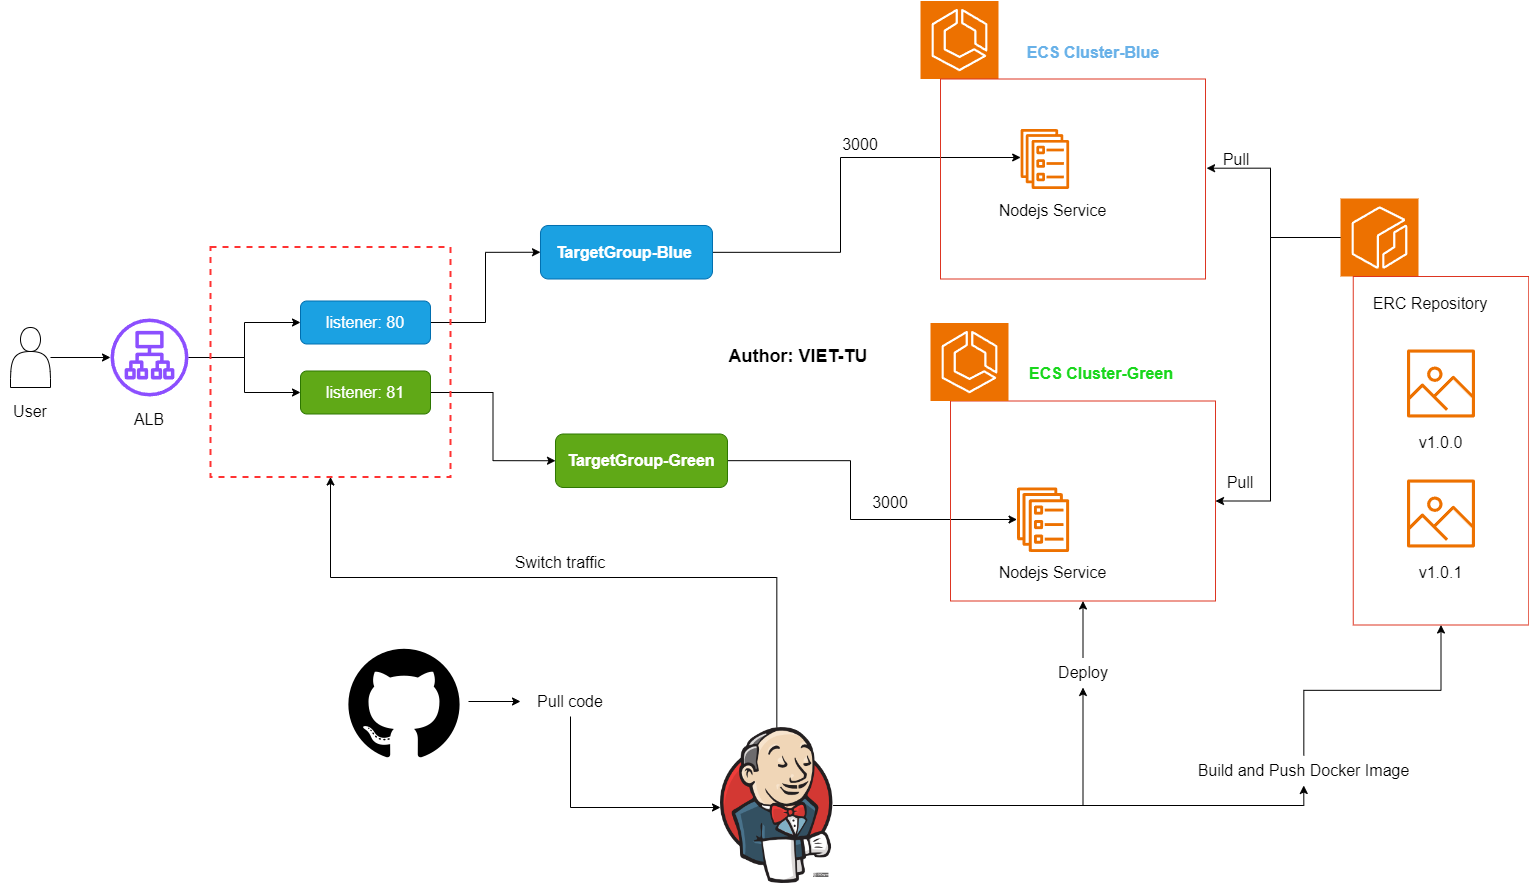

The diagram above was exported from draw.io. Its source (the exported page's mxGraphModel, read from the mxfile embedded in the PNG):
<mxGraphModel dx="1750" dy="2257" grid="1" gridSize="10" guides="1" tooltips="1" connect="1" arrows="1" fold="1" page="1" pageScale="1" pageWidth="827" pageHeight="1169" math="0" shadow="0">
  <root>
    <mxCell id="0" />
    <mxCell id="1" parent="0" />
    <mxCell id="e11l9vPlqQVo20OoNqqi-12" style="edgeStyle=orthogonalEdgeStyle;rounded=0;orthogonalLoop=1;jettySize=auto;html=1;" edge="1" parent="1" source="e11l9vPlqQVo20OoNqqi-1" target="e11l9vPlqQVo20OoNqqi-3">
      <mxGeometry relative="1" as="geometry" />
    </mxCell>
    <mxCell id="e11l9vPlqQVo20OoNqqi-1" value="" style="shape=actor;whiteSpace=wrap;html=1;" vertex="1" parent="1">
      <mxGeometry x="50" y="-630" width="40" height="60" as="geometry" />
    </mxCell>
    <mxCell id="e11l9vPlqQVo20OoNqqi-25" style="edgeStyle=orthogonalEdgeStyle;rounded=0;orthogonalLoop=1;jettySize=auto;html=1;entryX=0;entryY=0.5;entryDx=0;entryDy=0;" edge="1" parent="1" source="e11l9vPlqQVo20OoNqqi-3" target="e11l9vPlqQVo20OoNqqi-13">
      <mxGeometry relative="1" as="geometry" />
    </mxCell>
    <mxCell id="e11l9vPlqQVo20OoNqqi-26" style="edgeStyle=orthogonalEdgeStyle;rounded=0;orthogonalLoop=1;jettySize=auto;html=1;" edge="1" parent="1" source="e11l9vPlqQVo20OoNqqi-3" target="e11l9vPlqQVo20OoNqqi-14">
      <mxGeometry relative="1" as="geometry" />
    </mxCell>
    <mxCell id="e11l9vPlqQVo20OoNqqi-3" value="" style="sketch=0;outlineConnect=0;fontColor=#232F3E;gradientColor=none;fillColor=#8C4FFF;strokeColor=none;dashed=0;verticalLabelPosition=bottom;verticalAlign=top;align=center;html=1;fontSize=12;fontStyle=0;aspect=fixed;pointerEvents=1;shape=mxgraph.aws4.application_load_balancer;" vertex="1" parent="1">
      <mxGeometry x="150" y="-639" width="78" height="78" as="geometry" />
    </mxCell>
    <mxCell id="e11l9vPlqQVo20OoNqqi-59" style="edgeStyle=orthogonalEdgeStyle;rounded=0;orthogonalLoop=1;jettySize=auto;html=1;entryX=1;entryY=0.5;entryDx=0;entryDy=0;" edge="1" parent="1" source="e11l9vPlqQVo20OoNqqi-4" target="e11l9vPlqQVo20OoNqqi-47">
      <mxGeometry relative="1" as="geometry">
        <Array as="points">
          <mxPoint x="1310" y="-720" />
          <mxPoint x="1310" y="-457" />
        </Array>
      </mxGeometry>
    </mxCell>
    <mxCell id="e11l9vPlqQVo20OoNqqi-4" value="" style="sketch=0;points=[[0,0,0],[0.25,0,0],[0.5,0,0],[0.75,0,0],[1,0,0],[0,1,0],[0.25,1,0],[0.5,1,0],[0.75,1,0],[1,1,0],[0,0.25,0],[0,0.5,0],[0,0.75,0],[1,0.25,0],[1,0.5,0],[1,0.75,0]];outlineConnect=0;fontColor=#232F3E;fillColor=#ED7100;strokeColor=#ffffff;dashed=0;verticalLabelPosition=bottom;verticalAlign=top;align=center;html=1;fontSize=12;fontStyle=0;aspect=fixed;shape=mxgraph.aws4.resourceIcon;resIcon=mxgraph.aws4.ecr;" vertex="1" parent="1">
      <mxGeometry x="1380" y="-759" width="78" height="78" as="geometry" />
    </mxCell>
    <mxCell id="e11l9vPlqQVo20OoNqqi-5" value="" style="sketch=0;points=[[0,0,0],[0.25,0,0],[0.5,0,0],[0.75,0,0],[1,0,0],[0,1,0],[0.25,1,0],[0.5,1,0],[0.75,1,0],[1,1,0],[0,0.25,0],[0,0.5,0],[0,0.75,0],[1,0.25,0],[1,0.5,0],[1,0.75,0]];outlineConnect=0;fontColor=#232F3E;fillColor=#ED7100;strokeColor=#ffffff;dashed=0;verticalLabelPosition=bottom;verticalAlign=top;align=center;html=1;fontSize=12;fontStyle=0;aspect=fixed;shape=mxgraph.aws4.resourceIcon;resIcon=mxgraph.aws4.ecs;" vertex="1" parent="1">
      <mxGeometry x="960" y="-956.5" width="78" height="78" as="geometry" />
    </mxCell>
    <mxCell id="e11l9vPlqQVo20OoNqqi-7" value="" style="sketch=0;outlineConnect=0;fontColor=#232F3E;gradientColor=none;fillColor=#ED7100;strokeColor=none;dashed=0;verticalLabelPosition=bottom;verticalAlign=top;align=center;html=1;fontSize=12;fontStyle=0;aspect=fixed;pointerEvents=1;shape=mxgraph.aws4.ecs_service;" vertex="1" parent="1">
      <mxGeometry x="1060" y="-828.5" width="48.75" height="60" as="geometry" />
    </mxCell>
    <mxCell id="e11l9vPlqQVo20OoNqqi-10" value="" style="sketch=0;outlineConnect=0;fontColor=#232F3E;gradientColor=none;fillColor=#ED7100;strokeColor=none;dashed=0;verticalLabelPosition=bottom;verticalAlign=top;align=center;html=1;fontSize=12;fontStyle=1;aspect=fixed;pointerEvents=1;shape=mxgraph.aws4.container_registry_image;" vertex="1" parent="1">
      <mxGeometry x="1446.5" y="-608" width="68" height="68" as="geometry" />
    </mxCell>
    <mxCell id="e11l9vPlqQVo20OoNqqi-23" style="edgeStyle=orthogonalEdgeStyle;rounded=0;orthogonalLoop=1;jettySize=auto;html=1;entryX=0;entryY=0.5;entryDx=0;entryDy=0;" edge="1" parent="1" source="e11l9vPlqQVo20OoNqqi-13" target="e11l9vPlqQVo20OoNqqi-21">
      <mxGeometry relative="1" as="geometry" />
    </mxCell>
    <mxCell id="e11l9vPlqQVo20OoNqqi-13" value="listener: 80" style="rounded=1;whiteSpace=wrap;html=1;fontSize=16;fillColor=#1ba1e2;fontColor=#ffffff;strokeColor=#006EAF;" vertex="1" parent="1">
      <mxGeometry x="340" y="-656.5" width="130" height="43" as="geometry" />
    </mxCell>
    <mxCell id="e11l9vPlqQVo20OoNqqi-24" style="edgeStyle=orthogonalEdgeStyle;rounded=0;orthogonalLoop=1;jettySize=auto;html=1;entryX=0;entryY=0.5;entryDx=0;entryDy=0;" edge="1" parent="1" source="e11l9vPlqQVo20OoNqqi-14" target="e11l9vPlqQVo20OoNqqi-22">
      <mxGeometry relative="1" as="geometry" />
    </mxCell>
    <mxCell id="e11l9vPlqQVo20OoNqqi-14" value="listener: 81" style="rounded=1;whiteSpace=wrap;html=1;fontSize=16;fillColor=#60a917;fontColor=#ffffff;strokeColor=#2D7600;" vertex="1" parent="1">
      <mxGeometry x="340" y="-586.5" width="130" height="43" as="geometry" />
    </mxCell>
    <mxCell id="e11l9vPlqQVo20OoNqqi-15" value="" style="html=1;fontColor=#FF3333;fontStyle=1;align=left;verticalAlign=top;spacing=0;labelBorderColor=none;fillColor=none;dashed=1;strokeWidth=2;strokeColor=#FF3333;spacingLeft=4;spacingTop=-3;" vertex="1" parent="1">
      <mxGeometry x="250" y="-710.5" width="240" height="230" as="geometry" />
    </mxCell>
    <mxCell id="e11l9vPlqQVo20OoNqqi-44" style="edgeStyle=orthogonalEdgeStyle;rounded=0;orthogonalLoop=1;jettySize=auto;html=1;" edge="1" parent="1" source="e11l9vPlqQVo20OoNqqi-21" target="e11l9vPlqQVo20OoNqqi-7">
      <mxGeometry relative="1" as="geometry">
        <Array as="points">
          <mxPoint x="880" y="-705" />
          <mxPoint x="880" y="-800" />
        </Array>
      </mxGeometry>
    </mxCell>
    <mxCell id="e11l9vPlqQVo20OoNqqi-21" value="&lt;b style=&quot;font-size: 16px;&quot;&gt;TargetGroup-Blue&amp;nbsp;&lt;/b&gt;" style="rounded=1;whiteSpace=wrap;html=1;fontSize=16;fillColor=#1ba1e2;fontColor=#ffffff;strokeColor=#006EAF;" vertex="1" parent="1">
      <mxGeometry x="580" y="-732" width="172" height="53.5" as="geometry" />
    </mxCell>
    <mxCell id="e11l9vPlqQVo20OoNqqi-51" style="edgeStyle=orthogonalEdgeStyle;rounded=0;orthogonalLoop=1;jettySize=auto;html=1;" edge="1" parent="1" source="e11l9vPlqQVo20OoNqqi-22" target="e11l9vPlqQVo20OoNqqi-46">
      <mxGeometry relative="1" as="geometry">
        <Array as="points">
          <mxPoint x="890" y="-497" />
          <mxPoint x="890" y="-438" />
        </Array>
      </mxGeometry>
    </mxCell>
    <mxCell id="e11l9vPlqQVo20OoNqqi-22" value="&lt;b style=&quot;font-size: 16px;&quot;&gt;TargetGroup-Green&lt;/b&gt;" style="rounded=1;whiteSpace=wrap;html=1;fontSize=16;fillColor=#60a917;fontColor=#ffffff;strokeColor=#2D7600;" vertex="1" parent="1">
      <mxGeometry x="595" y="-523.5" width="172" height="53.5" as="geometry" />
    </mxCell>
    <mxCell id="e11l9vPlqQVo20OoNqqi-28" value="&lt;font style=&quot;font-size: 16px;&quot;&gt;3000&lt;/font&gt;" style="text;html=1;align=center;verticalAlign=middle;whiteSpace=wrap;rounded=0;" vertex="1" parent="1">
      <mxGeometry x="870" y="-828.5" width="60" height="30" as="geometry" />
    </mxCell>
    <mxCell id="e11l9vPlqQVo20OoNqqi-29" value="&lt;font style=&quot;font-size: 16px;&quot;&gt;3000&lt;/font&gt;" style="text;html=1;align=center;verticalAlign=middle;whiteSpace=wrap;rounded=0;" vertex="1" parent="1">
      <mxGeometry x="900" y="-470" width="60" height="30" as="geometry" />
    </mxCell>
    <mxCell id="e11l9vPlqQVo20OoNqqi-37" value="" style="fillColor=none;strokeColor=#DD3522;verticalAlign=top;fontStyle=0;fontColor=#DD3522;whiteSpace=wrap;html=1;strokeWidth=1;" vertex="1" parent="1">
      <mxGeometry x="980" y="-878.5" width="265" height="200" as="geometry" />
    </mxCell>
    <mxCell id="e11l9vPlqQVo20OoNqqi-39" value="&lt;span style=&quot;font-size: 16px;&quot;&gt;Nodejs Service&lt;/span&gt;" style="text;html=1;align=center;verticalAlign=middle;whiteSpace=wrap;rounded=0;" vertex="1" parent="1">
      <mxGeometry x="1022" y="-762" width="141" height="30" as="geometry" />
    </mxCell>
    <mxCell id="e11l9vPlqQVo20OoNqqi-46" value="" style="sketch=0;outlineConnect=0;fontColor=#232F3E;gradientColor=none;fillColor=#ED7100;strokeColor=none;dashed=0;verticalLabelPosition=bottom;verticalAlign=top;align=center;html=1;fontSize=12;fontStyle=0;aspect=fixed;pointerEvents=1;shape=mxgraph.aws4.ecs_service;" vertex="1" parent="1">
      <mxGeometry x="1056.34" y="-470" width="52.41" height="64.5" as="geometry" />
    </mxCell>
    <mxCell id="e11l9vPlqQVo20OoNqqi-47" value="" style="fillColor=none;strokeColor=#DD3522;verticalAlign=top;fontStyle=0;fontColor=#DD3522;whiteSpace=wrap;html=1;strokeWidth=1;" vertex="1" parent="1">
      <mxGeometry x="990" y="-556.5" width="265" height="200" as="geometry" />
    </mxCell>
    <mxCell id="e11l9vPlqQVo20OoNqqi-48" value="&lt;span style=&quot;font-size: 16px;&quot;&gt;Nodejs Service&lt;/span&gt;" style="text;html=1;align=center;verticalAlign=middle;whiteSpace=wrap;rounded=0;" vertex="1" parent="1">
      <mxGeometry x="1022" y="-400" width="141" height="30" as="geometry" />
    </mxCell>
    <mxCell id="e11l9vPlqQVo20OoNqqi-53" value="" style="fillColor=none;strokeColor=#DD3522;verticalAlign=top;fontStyle=0;fontColor=#DD3522;whiteSpace=wrap;html=1;strokeWidth=1;" vertex="1" parent="1">
      <mxGeometry x="1392.75" y="-681" width="175.5" height="348.5" as="geometry" />
    </mxCell>
    <mxCell id="e11l9vPlqQVo20OoNqqi-54" value="" style="sketch=0;points=[[0,0,0],[0.25,0,0],[0.5,0,0],[0.75,0,0],[1,0,0],[0,1,0],[0.25,1,0],[0.5,1,0],[0.75,1,0],[1,1,0],[0,0.25,0],[0,0.5,0],[0,0.75,0],[1,0.25,0],[1,0.5,0],[1,0.75,0]];outlineConnect=0;fontColor=#232F3E;fillColor=#ED7100;strokeColor=#ffffff;dashed=0;verticalLabelPosition=bottom;verticalAlign=top;align=center;html=1;fontSize=12;fontStyle=0;aspect=fixed;shape=mxgraph.aws4.resourceIcon;resIcon=mxgraph.aws4.ecs;" vertex="1" parent="1">
      <mxGeometry x="970" y="-634.5" width="78" height="78" as="geometry" />
    </mxCell>
    <mxCell id="e11l9vPlqQVo20OoNqqi-58" style="edgeStyle=orthogonalEdgeStyle;rounded=0;orthogonalLoop=1;jettySize=auto;html=1;entryX=1.004;entryY=0.446;entryDx=0;entryDy=0;entryPerimeter=0;" edge="1" parent="1" source="e11l9vPlqQVo20OoNqqi-4" target="e11l9vPlqQVo20OoNqqi-37">
      <mxGeometry relative="1" as="geometry">
        <Array as="points">
          <mxPoint x="1310" y="-720" />
          <mxPoint x="1310" y="-789" />
        </Array>
      </mxGeometry>
    </mxCell>
    <mxCell id="e11l9vPlqQVo20OoNqqi-60" value="&lt;span style=&quot;font-size: 16px;&quot;&gt;v1.0.0&lt;/span&gt;" style="text;html=1;align=center;verticalAlign=middle;whiteSpace=wrap;rounded=0;" vertex="1" parent="1">
      <mxGeometry x="1410" y="-530" width="141" height="30" as="geometry" />
    </mxCell>
    <mxCell id="e11l9vPlqQVo20OoNqqi-61" value="" style="sketch=0;outlineConnect=0;fontColor=#232F3E;gradientColor=none;fillColor=#ED7100;strokeColor=none;dashed=0;verticalLabelPosition=bottom;verticalAlign=top;align=center;html=1;fontSize=12;fontStyle=1;aspect=fixed;pointerEvents=1;shape=mxgraph.aws4.container_registry_image;" vertex="1" parent="1">
      <mxGeometry x="1446.5" y="-478" width="68" height="68" as="geometry" />
    </mxCell>
    <mxCell id="e11l9vPlqQVo20OoNqqi-62" value="&lt;span style=&quot;font-size: 16px;&quot;&gt;v1.0.1&lt;/span&gt;" style="text;html=1;align=center;verticalAlign=middle;whiteSpace=wrap;rounded=0;" vertex="1" parent="1">
      <mxGeometry x="1410" y="-400" width="141" height="30" as="geometry" />
    </mxCell>
    <mxCell id="e11l9vPlqQVo20OoNqqi-65" value="&lt;span style=&quot;font-size: 16px;&quot;&gt;&lt;b&gt;ECS Cluster-Blue&lt;/b&gt;&lt;/span&gt;" style="text;html=1;align=center;verticalAlign=middle;whiteSpace=wrap;rounded=0;fontColor=#68b1e8;" vertex="1" parent="1">
      <mxGeometry x="1048" y="-920" width="170" height="30" as="geometry" />
    </mxCell>
    <mxCell id="e11l9vPlqQVo20OoNqqi-66" value="&lt;span style=&quot;font-size: 16px;&quot;&gt;&lt;b&gt;ECS Cluster-Green&lt;/b&gt;&lt;/span&gt;" style="text;html=1;align=center;verticalAlign=middle;whiteSpace=wrap;rounded=0;fontColor=#19d71c;" vertex="1" parent="1">
      <mxGeometry x="1056.34" y="-599" width="170" height="30" as="geometry" />
    </mxCell>
    <mxCell id="e11l9vPlqQVo20OoNqqi-71" style="edgeStyle=orthogonalEdgeStyle;rounded=0;orthogonalLoop=1;jettySize=auto;html=1;" edge="1" parent="1" source="e11l9vPlqQVo20OoNqqi-79" target="e11l9vPlqQVo20OoNqqi-70">
      <mxGeometry relative="1" as="geometry">
        <Array as="points">
          <mxPoint x="610" y="-150" />
        </Array>
      </mxGeometry>
    </mxCell>
    <mxCell id="e11l9vPlqQVo20OoNqqi-67" value="" style="shape=image;html=1;verticalAlign=top;verticalLabelPosition=bottom;labelBackgroundColor=#ffffff;imageAspect=0;aspect=fixed;image=https://cdn1.iconfinder.com/data/icons/picons-social/57/github_rounded-128.png" vertex="1" parent="1">
      <mxGeometry x="380" y="-320" width="128" height="128" as="geometry" />
    </mxCell>
    <mxCell id="e11l9vPlqQVo20OoNqqi-72" style="edgeStyle=orthogonalEdgeStyle;rounded=0;orthogonalLoop=1;jettySize=auto;html=1;entryX=0.5;entryY=1;entryDx=0;entryDy=0;" edge="1" parent="1" source="e11l9vPlqQVo20OoNqqi-92" target="e11l9vPlqQVo20OoNqqi-53">
      <mxGeometry relative="1" as="geometry" />
    </mxCell>
    <mxCell id="e11l9vPlqQVo20OoNqqi-73" style="edgeStyle=orthogonalEdgeStyle;rounded=0;orthogonalLoop=1;jettySize=auto;html=1;entryX=0.5;entryY=1;entryDx=0;entryDy=0;" edge="1" parent="1" source="e11l9vPlqQVo20OoNqqi-80" target="e11l9vPlqQVo20OoNqqi-47">
      <mxGeometry relative="1" as="geometry" />
    </mxCell>
    <mxCell id="e11l9vPlqQVo20OoNqqi-74" style="edgeStyle=orthogonalEdgeStyle;rounded=0;orthogonalLoop=1;jettySize=auto;html=1;entryX=0.5;entryY=1;entryDx=0;entryDy=0;" edge="1" parent="1" source="e11l9vPlqQVo20OoNqqi-70" target="e11l9vPlqQVo20OoNqqi-15">
      <mxGeometry relative="1" as="geometry">
        <Array as="points">
          <mxPoint x="816" y="-380" />
          <mxPoint x="370" y="-380" />
        </Array>
      </mxGeometry>
    </mxCell>
    <mxCell id="e11l9vPlqQVo20OoNqqi-70" value="" style="shape=image;verticalLabelPosition=bottom;labelBackgroundColor=default;verticalAlign=top;aspect=fixed;imageAspect=0;image=https://assets.bitdegree.org/online-learning-platforms/storage/media/2018/11/jenkins-interview-questions-logo.png;" vertex="1" parent="1">
      <mxGeometry x="760" y="-230" width="112.73" height="156" as="geometry" />
    </mxCell>
    <mxCell id="e11l9vPlqQVo20OoNqqi-75" value="&lt;font style=&quot;font-size: 16px;&quot;&gt;User&lt;/font&gt;" style="text;html=1;align=center;verticalAlign=middle;whiteSpace=wrap;rounded=0;" vertex="1" parent="1">
      <mxGeometry x="40" y="-561" width="60" height="30" as="geometry" />
    </mxCell>
    <mxCell id="e11l9vPlqQVo20OoNqqi-76" value="&lt;span style=&quot;font-size: 16px;&quot;&gt;ALB&lt;/span&gt;" style="text;html=1;align=center;verticalAlign=middle;whiteSpace=wrap;rounded=0;" vertex="1" parent="1">
      <mxGeometry x="159" y="-553.5" width="60" height="30" as="geometry" />
    </mxCell>
    <mxCell id="e11l9vPlqQVo20OoNqqi-78" value="&lt;span style=&quot;font-size: 16px;&quot;&gt;Switch traffic&lt;/span&gt;" style="text;html=1;align=center;verticalAlign=middle;whiteSpace=wrap;rounded=0;" vertex="1" parent="1">
      <mxGeometry x="550" y="-410" width="100" height="30" as="geometry" />
    </mxCell>
    <mxCell id="e11l9vPlqQVo20OoNqqi-81" value="" style="edgeStyle=orthogonalEdgeStyle;rounded=0;orthogonalLoop=1;jettySize=auto;html=1;entryX=0.5;entryY=1;entryDx=0;entryDy=0;" edge="1" parent="1" source="e11l9vPlqQVo20OoNqqi-70" target="e11l9vPlqQVo20OoNqqi-80">
      <mxGeometry relative="1" as="geometry">
        <mxPoint x="923" y="-187" as="sourcePoint" />
        <mxPoint x="1123" y="-356" as="targetPoint" />
      </mxGeometry>
    </mxCell>
    <mxCell id="e11l9vPlqQVo20OoNqqi-80" value="&lt;span style=&quot;font-size: 16px;&quot;&gt;Deploy&lt;/span&gt;" style="text;html=1;align=center;verticalAlign=middle;whiteSpace=wrap;rounded=0;" vertex="1" parent="1">
      <mxGeometry x="1072.5" y="-300" width="100" height="30" as="geometry" />
    </mxCell>
    <mxCell id="e11l9vPlqQVo20OoNqqi-86" value="" style="edgeStyle=orthogonalEdgeStyle;rounded=0;orthogonalLoop=1;jettySize=auto;html=1;" edge="1" parent="1" source="e11l9vPlqQVo20OoNqqi-67" target="e11l9vPlqQVo20OoNqqi-79">
      <mxGeometry relative="1" as="geometry">
        <mxPoint x="508" y="-256" as="sourcePoint" />
        <mxPoint x="760" y="-187" as="targetPoint" />
      </mxGeometry>
    </mxCell>
    <mxCell id="e11l9vPlqQVo20OoNqqi-79" value="&lt;span style=&quot;font-size: 16px;&quot;&gt;Pull code&lt;/span&gt;" style="text;html=1;align=center;verticalAlign=middle;whiteSpace=wrap;rounded=0;" vertex="1" parent="1">
      <mxGeometry x="560" y="-271" width="100" height="30" as="geometry" />
    </mxCell>
    <mxCell id="e11l9vPlqQVo20OoNqqi-94" value="" style="edgeStyle=orthogonalEdgeStyle;rounded=0;orthogonalLoop=1;jettySize=auto;html=1;entryX=0.5;entryY=1;entryDx=0;entryDy=0;" edge="1" parent="1" source="e11l9vPlqQVo20OoNqqi-70" target="e11l9vPlqQVo20OoNqqi-92">
      <mxGeometry relative="1" as="geometry">
        <mxPoint x="923" y="-187" as="sourcePoint" />
        <mxPoint x="1481" y="-333" as="targetPoint" />
      </mxGeometry>
    </mxCell>
    <mxCell id="e11l9vPlqQVo20OoNqqi-92" value="&lt;span style=&quot;font-size: 16px;&quot;&gt;Build and Push Docker Image&lt;/span&gt;" style="text;html=1;align=center;verticalAlign=middle;whiteSpace=wrap;rounded=0;" vertex="1" parent="1">
      <mxGeometry x="1228.5" y="-202" width="229.5" height="30" as="geometry" />
    </mxCell>
    <mxCell id="e11l9vPlqQVo20OoNqqi-95" value="&lt;span style=&quot;font-size: 16px;&quot;&gt;Pull&lt;/span&gt;" style="text;html=1;align=center;verticalAlign=middle;whiteSpace=wrap;rounded=0;" vertex="1" parent="1">
      <mxGeometry x="1226.34" y="-813.5" width="100" height="30" as="geometry" />
    </mxCell>
    <mxCell id="e11l9vPlqQVo20OoNqqi-97" value="&lt;span style=&quot;font-size: 16px;&quot;&gt;Pull&lt;/span&gt;" style="text;html=1;align=center;verticalAlign=middle;whiteSpace=wrap;rounded=0;" vertex="1" parent="1">
      <mxGeometry x="1230" y="-490" width="100" height="30" as="geometry" />
    </mxCell>
    <mxCell id="e11l9vPlqQVo20OoNqqi-99" value="&lt;span style=&quot;font-size: 16px;&quot;&gt;ERC Repository&lt;/span&gt;" style="text;html=1;align=center;verticalAlign=middle;whiteSpace=wrap;rounded=0;" vertex="1" parent="1">
      <mxGeometry x="1400" y="-669" width="140" height="30" as="geometry" />
    </mxCell>
    <mxCell id="e11l9vPlqQVo20OoNqqi-100" value="&lt;b style=&quot;&quot;&gt;&lt;font style=&quot;font-size: 18px;&quot;&gt;Author: VIET-TU&lt;/font&gt;&lt;/b&gt;" style="text;html=1;align=center;verticalAlign=middle;whiteSpace=wrap;rounded=0;" vertex="1" parent="1">
      <mxGeometry x="766.36" y="-616.5" width="143.64" height="30" as="geometry" />
    </mxCell>
  </root>
</mxGraphModel>